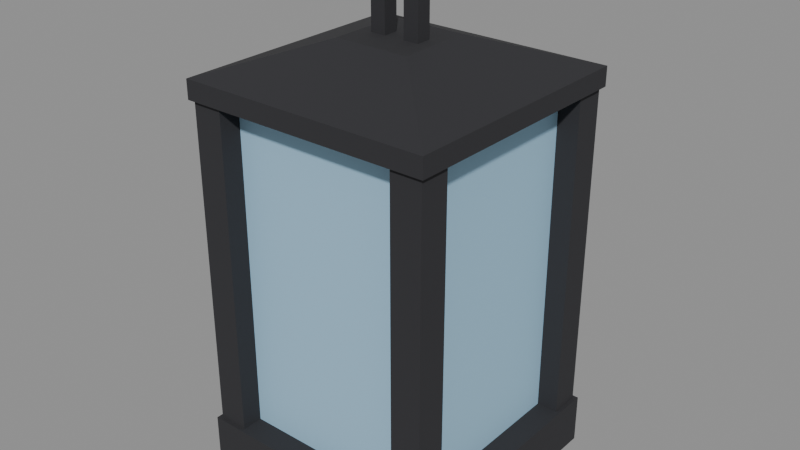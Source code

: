 # Source: lantern.blend  (saved by Blender 5.0.119; exported with 4.5.12 LTS)
import bpy
from mathutils import Matrix  # noqa: F401  (used for matrix-valued properties, if any)

bpy.ops.wm.read_factory_settings(use_empty=True)
scene = bpy.context.scene
scene.name = 'Scene'

# ---- materials (node trees are filled in below, after node groups)
mat_palette_vcol = bpy.data.materials.new('palette_vcol')
mat_palette_vcol.diffuse_color = (1.0, 1.0, 1.0, 1.0)
mat_palette_vcol.roughness = 0.9
mat_window = bpy.data.materials.new('window')
mat_window.diffuse_color = (0.3325, 0.552, 0.7231, 1.0)
mat_window.roughness = 0.9

# ---- material node trees
mat_palette_vcol.use_nodes = True; mat_palette_vcol.node_tree.nodes.clear()
_N = mat_palette_vcol.node_tree.nodes; _L = mat_palette_vcol.node_tree.links
n0 = _N.new('ShaderNodeBsdfPrincipled'); n0.name = 'Principled BSDF'; n0.location = (-200, 100)
n0.inputs[2].default_value = 0.9
n0.inputs[27].default_value = (0.0, 0.0, 0.0, 1.0)
n1 = _N.new('ShaderNodeOutputMaterial'); n1.name = 'Material Output'; n1.location = (200, 100)
n2 = _N.new('ShaderNodeVertexColor'); n2.name = 'Color Attribute'; n2.location = (-500, 100)
n2.layer_name = 'Col'
_L.new(n0.outputs[0], n1.inputs[0])
_L.new(n2.outputs[0], n0.inputs[0])
n1.is_active_output = True
mat_window.use_nodes = True; mat_window.node_tree.nodes.clear()
_N = mat_window.node_tree.nodes; _L = mat_window.node_tree.links
n0 = _N.new('ShaderNodeBsdfPrincipled'); n0.name = 'Principled BSDF'; n0.location = (-200, 100)
n0.inputs[0].default_value = (0.3325, 0.552, 0.7231, 1.0)
n0.inputs[2].default_value = 0.9
n0.inputs[27].default_value = (0.0, 0.0, 0.0, 1.0)
n1 = _N.new('ShaderNodeOutputMaterial'); n1.name = 'Material Output'; n1.location = (200, 100)
_L.new(n0.outputs[0], n1.inputs[0])
n1.is_active_output = True

# ---- meshes
me_lantern = bpy.data.meshes.new('Lantern')
me_lantern.from_pydata([(-0.02, -0.006, -0.012), (0.02, -0.006, -0.012), (-0.02, 0.006, -0.012), (0.02, 0.006, -0.012), (-0.02, -0.006, 0.0), (0.02, -0.006, 0.0), (-0.02, 0.006, 0.0), (0.02, 0.006, 0.0), (-0.02, -0.006, -0.06), (-0.008, -0.006, -0.06), (-0.02, 0.006, -0.06), (-0.008, 0.006, -0.06), (-0.02, -0.006, -0.012), (-0.008, -0.006, -0.012), (-0.02, 0.006, -0.012), (-0.008, 0.006, -0.012), (0.008, -0.006, -0.06), (0.02, -0.006, -0.06), (0.008, 0.006, -0.06), (0.02, 0.006, -0.06), (0.008, -0.006, -0.012), (0.02, -0.006, -0.012), (0.008, 0.006, -0.012), (0.02, 0.006, -0.012), (-0.1, -0.1, -0.1), (0.1, -0.1, -0.1), (-0.1, 0.1, -0.1), (0.1, 0.1, -0.1), (-0.1, -0.1, -0.085), (0.1, -0.1, -0.085), (-0.1, 0.1, -0.085), (0.1, 0.1, -0.085), (-0.1, -0.1, -0.085), (0.1, -0.1, -0.085), (0.1, 0.1, -0.085), (-0.1, 0.1, -0.085), (-0.03, -0.03, -0.06), (0.03, -0.03, -0.06), (0.03, 0.03, -0.06), (-0.03, 0.03, -0.06), (-0.08, -0.08, -0.36), (0.08, -0.08, -0.36), (-0.08, 0.08, -0.36), (0.08, 0.08, -0.36), (-0.08, -0.08, -0.1), (0.08, -0.08, -0.1), (-0.08, 0.08, -0.1), (0.08, 0.08, -0.1), (-0.1, -0.1, -0.4), (0.1, -0.1, -0.4), (-0.1, 0.1, -0.4), (0.1, 0.1, -0.4), (-0.1, -0.1, -0.36), (0.1, -0.1, -0.36), (-0.1, 0.1, -0.36), (0.1, 0.1, -0.36), (-0.097, -0.097, -0.36), (-0.073, -0.097, -0.36), (-0.097, -0.073, -0.36), (-0.073, -0.073, -0.36), (-0.097, -0.097, -0.1), (-0.073, -0.097, -0.1), (-0.097, -0.073, -0.1), (-0.073, -0.073, -0.1), (-0.097, 0.073, -0.36), (-0.073, 0.073, -0.36), (-0.097, 0.097, -0.36), (-0.073, 0.097, -0.36), (-0.097, 0.073, -0.1), (-0.073, 0.073, -0.1), (-0.097, 0.097, -0.1), (-0.073, 0.097, -0.1), (0.073, -0.097, -0.36), (0.097, -0.097, -0.36), (0.073, -0.073, -0.36), (0.097, -0.073, -0.36), (0.073, -0.097, -0.1), (0.097, -0.097, -0.1), (0.073, -0.073, -0.1), (0.097, -0.073, -0.1), (0.073, 0.073, -0.36), (0.097, 0.073, -0.36), (0.073, 0.097, -0.36), (0.097, 0.097, -0.36), (0.073, 0.073, -0.1), (0.097, 0.073, -0.1), (0.073, 0.097, -0.1), (0.097, 0.097, -0.1)], [], [(0, 2, 3, 1), (4, 5, 7, 6), (0, 1, 5, 4), (2, 6, 7, 3), (0, 4, 6, 2), (1, 3, 7, 5), (8, 10, 11, 9), (12, 13, 15, 14), (8, 9, 13, 12), (10, 14, 15, 11), (8, 12, 14, 10), (9, 11, 15, 13), (16, 18, 19, 17), (20, 21, 23, 22), (16, 17, 21, 20), (18, 22, 23, 19), (16, 20, 22, 18), (17, 19, 23, 21), (24, 26, 27, 25), (28, 29, 31, 30), (24, 25, 29, 28), (26, 30, 31, 27), (24, 28, 30, 26), (25, 27, 31, 29), (32, 33, 37, 36), (33, 34, 38, 37), (34, 35, 39, 38), (35, 32, 36, 39), (36, 37, 38, 39), (40, 42, 43, 41), (44, 45, 47, 46), (40, 41, 45, 44), (42, 46, 47, 43), (40, 44, 46, 42), (41, 43, 47, 45), (48, 50, 51, 49), (52, 53, 55, 54), (48, 49, 53, 52), (50, 54, 55, 51), (48, 52, 54, 50), (49, 51, 55, 53), (56, 57, 61, 60), (58, 62, 63, 59), (56, 60, 62, 58), (57, 59, 63, 61), (64, 65, 69, 68), (66, 70, 71, 67), (64, 68, 70, 66), (65, 67, 71, 69), (72, 73, 77, 76), (74, 78, 79, 75), (72, 76, 78, 74), (73, 75, 79, 77), (80, 81, 85, 84), (82, 86, 87, 83), (80, 84, 86, 82), (81, 83, 87, 85)])
me_lantern.polygons.foreach_set('material_index', [0, 0, 0, 0, 0, 0, 0, 0, 0, 0, 0, 0, 0, 0, 0, 0, 0, 0, 0, 0, 0, 0, 0, 0, 0, 0, 0, 0, 0, 1, 1, 1, 1, 1, 1, 0, 0, 0, 0, 0, 0, 0, 0, 0, 0, 0, 0, 0, 0, 0, 0, 0, 0, 0, 0, 0, 0])
_ca = me_lantern.color_attributes.new('Col', 'FLOAT_COLOR', 'CORNER')
_ca.data.foreach_set('color', [0.02549, 0.02549, 0.02941, 0.0, 0.02549, 0.02549, 0.02941, 0.0, 0.02549, 0.02549, 0.02941, 0.0, 0.02549, 0.02549, 0.02941, 0.0, 0.02549, 0.02549, 0.02941, 1.0, 0.02549, 0.02549, 0.02941, 1.0, 0.02549, 0.02549, 0.02941, 1.0, 0.02549, 0.02549, 0.02941, 1.0, 0.02549, 0.02549, 0.02941, 0.875, 0.02549, 0.02549, 0.02941, 0.8542, 0.02549, 0.02549, 0.02941, 0.8542, 0.02549, 0.02549, 0.02941, 0.8958, 0.02549, 0.02549, 0.02941, 0.8333, 0.02549, 0.02549, 0.02941, 0.9167, 0.02549, 0.02549, 0.02941, 0.9167, 0.02549, 0.02549, 0.02941, 0.8542, 0.02549, 0.02549, 0.02941, 0.875, 0.02549, 0.02549, 0.02941, 0.9167, 0.02549, 0.02549, 0.02941, 0.8958, 0.02549, 0.02549, 0.02941, 0.875, 0.02549, 0.02549, 0.02941, 0.875, 0.02549, 0.02549, 0.02941, 0.875, 0.02549, 0.02549, 0.02941, 0.8958, 0.02549, 0.02549, 0.02941, 0.9167, 0.02549, 0.02549, 0.02941, 0.0, 0.02549, 0.02549, 0.02941, 0.0, 0.02549, 0.02549, 0.02941, 0.0, 0.02549, 0.02549, 0.02941, 0.02083, 0.02549, 0.02549, 0.02941, 0.0, 0.02549, 0.02549, 0.02941, 0.0, 0.02549, 0.02549, 0.02941, 0.0, 0.02549, 0.02549, 0.02941, 0.0, 0.02549, 0.02549, 0.02941, 0.625, 0.02549, 0.02549, 0.02941, 0.625, 0.02549, 0.02549, 0.02941, 0.8333, 0.02549, 0.02549, 0.02941, 0.8125, 0.02549, 0.02549, 0.02941, 0.6042, 0.02549, 0.02549, 0.02941, 0.8333, 0.02549, 0.02549, 0.02941, 0.8125, 0.02549, 0.02549, 0.02941, 0.6667, 0.02549, 0.02549, 0.02941, 0.7083, 0.02549, 0.02549, 0.02941, 0.8542, 0.02549, 0.02549, 0.02941, 0.8542, 0.02549, 0.02549, 0.02941, 0.7292, 0.02549, 0.02549, 0.02941, 0.375, 0.02549, 0.02549, 0.02941, 0.3542, 0.02549, 0.02549, 0.02941, 0.4375, 0.02549, 0.02549, 0.02941, 0.4792, 0.02549, 0.02549, 0.02941, 0.02083, 0.02549, 0.02549, 0.02941, 0.0, 0.02549, 0.02549, 0.02941, 0.0, 0.02549, 0.02549, 0.02941, 0.0, 0.02549, 0.02549, 0.02941, 0.0, 0.02549, 0.02549, 0.02941, 0.0, 0.02549, 0.02549, 0.02941, 0.0, 0.02549, 0.02549, 0.02941, 0.0, 0.02549, 0.02549, 0.02941, 0.6458, 0.02549, 0.02549, 0.02941, 0.6458, 0.02549, 0.02549, 0.02941, 0.8333, 0.02549, 0.02549, 0.02941, 0.8125, 0.02549, 0.02549, 0.02941, 0.6458, 0.02549, 0.02549, 0.02941, 0.8542, 0.02549, 0.02549, 0.02941, 0.8333, 0.02549, 0.02549, 0.02941, 0.6667, 0.02549, 0.02549, 0.02941, 0.3958, 0.02549, 0.02549, 0.02941, 0.3958, 0.02549, 0.02549, 0.02941, 0.4167, 0.02549, 0.02549, 0.02941, 0.375, 0.02549, 0.02549, 0.02941, 0.7083, 0.02549, 0.02549, 0.02941, 0.6875, 0.02549, 0.02549, 0.02941, 0.875, 0.02549, 0.02549, 0.02941, 0.8333, 0.02549, 0.02549, 0.02941, 0.0, 0.02549, 0.02549, 0.02941, 0.0, 0.02549, 0.02549, 0.02941, 0.0, 0.02549, 0.02549, 0.02941, 0.0, 0.02549, 0.02549, 0.02941, 0.02083, 0.02549, 0.02549, 0.02941, 0.0, 0.02549, 0.02549, 0.02941, 0.0, 0.02549, 0.02549, 0.02941, 0.02083, 0.02549, 0.02549, 0.02941, 1.0, 0.02549, 0.02549, 0.02941, 1.0, 0.02549, 0.02549, 0.02941, 1.0, 0.02549, 0.02549, 0.02941, 1.0, 0.02549, 0.02549, 0.02941, 1.0, 0.02549, 0.02549, 0.02941, 1.0, 0.02549, 0.02549, 0.02941, 1.0, 0.02549, 0.02549, 0.02941, 1.0, 0.02549, 0.02549, 0.02941, 1.0, 0.02549, 0.02549, 0.02941, 1.0, 0.02549, 0.02549, 0.02941, 1.0, 0.02549, 0.02549, 0.02941, 1.0, 0.02549, 0.02549, 0.02941, 1.0, 0.02549, 0.02549, 0.02941, 1.0, 0.02549, 0.02549, 0.02941, 1.0, 0.02549, 0.02549, 0.02941, 1.0, 0.02549, 0.02549, 0.02941, 1.0, 0.02549, 0.02549, 0.02941, 1.0, 0.02549, 0.02549, 0.02941, 0.9375, 0.02549, 0.02549, 0.02941, 0.9583, 0.02549, 0.02549, 0.02941, 1.0, 0.02549, 0.02549, 0.02941, 1.0, 0.02549, 0.02549, 0.02941, 0.9583, 0.02549, 0.02549, 0.02941, 0.9583, 0.02549, 0.02549, 0.02941, 1.0, 0.02549, 0.02549, 0.02941, 1.0, 0.02549, 0.02549, 0.02941, 0.9792, 0.02549, 0.02549, 0.02941, 0.9792, 0.02549, 0.02549, 0.02941, 1.0, 0.02549, 0.02549, 0.02941, 1.0, 0.02549, 0.02549, 0.02941, 0.9583, 0.02549, 0.02549, 0.02941, 0.9583, 0.02549, 0.02549, 0.02941, 0.875, 0.02549, 0.02549, 0.02941, 0.875, 0.02549, 0.02549, 0.02941, 0.875, 0.02549, 0.02549, 0.02941, 0.8333, 1.0, 1.0, 1.0, 0.04167, 1.0, 1.0, 1.0, 0.04167, 1.0, 1.0, 1.0, 0.04167, 1.0, 1.0, 1.0, 0.04167, 1.0, 1.0, 1.0, 0.02083, 1.0, 1.0, 1.0, 0.0, 1.0, 1.0, 1.0, 0.02083, 1.0, 1.0, 1.0, 0.0, 1.0, 1.0, 1.0, 0.7708, 1.0, 1.0, 1.0, 0.7708, 1.0, 1.0, 1.0, 0.7917, 1.0, 1.0, 1.0, 0.75, 1.0, 1.0, 1.0, 0.7917, 1.0, 1.0, 1.0, 0.7917, 1.0, 1.0, 1.0, 0.7708, 1.0, 1.0, 1.0, 0.7917, 1.0, 1.0, 1.0, 0.8125, 1.0, 1.0, 1.0, 0.7917, 1.0, 1.0, 1.0, 0.7708, 1.0, 1.0, 1.0, 0.8125, 1.0, 1.0, 1.0, 0.8125, 1.0, 1.0, 1.0, 0.7708, 1.0, 1.0, 1.0, 0.75, 1.0, 1.0, 1.0, 0.7917, 0.02549, 0.02549, 0.02941, 1.0, 0.02549, 0.02549, 0.02941, 1.0, 0.02549, 0.02549, 0.02941, 1.0, 0.02549, 0.02549, 0.02941, 1.0, 0.02549, 0.02549, 0.02941, 0.0, 0.02549, 0.02549, 0.02941, 0.0, 0.02549, 0.02549, 0.02941, 0.0, 0.02549, 0.02549, 0.02941, 0.0, 0.02549, 0.02549, 0.02941, 1.0, 0.02549, 0.02549, 0.02941, 1.0, 0.02549, 0.02549, 0.02941, 1.0, 0.02549, 0.02549, 0.02941, 1.0, 0.02549, 0.02549, 0.02941, 1.0, 0.02549, 0.02549, 0.02941, 1.0, 0.02549, 0.02549, 0.02941, 1.0, 0.02549, 0.02549, 0.02941, 1.0, 0.02549, 0.02549, 0.02941, 1.0, 0.02549, 0.02549, 0.02941, 1.0, 0.02549, 0.02549, 0.02941, 1.0, 0.02549, 0.02549, 0.02941, 1.0, 0.02549, 0.02549, 0.02941, 1.0, 0.02549, 0.02549, 0.02941, 1.0, 0.02549, 0.02549, 0.02941, 1.0, 0.02549, 0.02549, 0.02941, 1.0, 0.02549, 0.02549, 0.02941, 1.0, 0.02549, 0.02549, 0.02941, 1.0, 0.02549, 0.02549, 0.02941, 1.0, 0.02549, 0.02549, 0.02941, 1.0, 0.02549, 0.02549, 0.02941, 0.5, 0.02549, 0.02549, 0.02941, 0.5, 0.02549, 0.02549, 0.02941, 0.3333, 0.02549, 0.02549, 0.02941, 0.3333, 0.02549, 0.02549, 0.02941, 1.0, 0.02549, 0.02549, 0.02941, 1.0, 0.02549, 0.02549, 0.02941, 1.0, 0.02549, 0.02549, 0.02941, 1.0, 0.02549, 0.02549, 0.02941, 0.5208, 0.02549, 0.02549, 0.02941, 0.3125, 0.02549, 0.02549, 0.02941, 0.3125, 0.02549, 0.02549, 0.02941, 0.5208, 0.02549, 0.02549, 0.02941, 0.5417, 0.02549, 0.02549, 0.02941, 0.3542, 0.02549, 0.02549, 0.02941, 0.375, 0.02549, 0.02549, 0.02941, 0.5208, 0.02549, 0.02549, 0.02941, 1.0, 0.02549, 0.02549, 0.02941, 1.0, 0.02549, 0.02549, 0.02941, 1.0, 0.02549, 0.02549, 0.02941, 1.0, 0.02549, 0.02549, 0.02941, 1.0, 0.02549, 0.02549, 0.02941, 1.0, 0.02549, 0.02549, 0.02941, 1.0, 0.02549, 0.02549, 0.02941, 1.0, 0.02549, 0.02549, 0.02941, 0.3333, 0.02549, 0.02549, 0.02941, 0.5, 0.02549, 0.02549, 0.02941, 0.5, 0.02549, 0.02549, 0.02941, 0.3333, 0.02549, 0.02549, 0.02941, 1.0, 0.02549, 0.02549, 0.02941, 1.0, 0.02549, 0.02549, 0.02941, 1.0, 0.02549, 0.02549, 0.02941, 1.0, 0.02549, 0.02549, 0.02941, 0.3542, 0.02549, 0.02549, 0.02941, 0.3333, 0.02549, 0.02549, 0.02941, 0.5, 0.02549, 0.02549, 0.02941, 0.5208, 0.02549, 0.02549, 0.02941, 0.5417, 0.02549, 0.02549, 0.02941, 0.5208, 0.02549, 0.02549, 0.02941, 0.3333, 0.02549, 0.02549, 0.02941, 0.3125, 0.02549, 0.02549, 0.02941, 1.0, 0.02549, 0.02549, 0.02941, 1.0, 0.02549, 0.02549, 0.02941, 1.0, 0.02549, 0.02549, 0.02941, 1.0, 0.02549, 0.02549, 0.02941, 0.3333, 0.02549, 0.02549, 0.02941, 0.5417, 0.02549, 0.02549, 0.02941, 0.5, 0.02549, 0.02549, 0.02941, 0.3333, 0.02549, 0.02549, 0.02941, 1.0, 0.02549, 0.02549, 0.02941, 1.0, 0.02549, 0.02549, 0.02941, 1.0, 0.02549, 0.02549, 0.02941, 1.0, 0.02549, 0.02549, 0.02941, 0.3542, 0.02549, 0.02549, 0.02941, 0.3333, 0.02549, 0.02549, 0.02941, 0.5417, 0.02549, 0.02549, 0.02941, 0.5208, 0.02549, 0.02549, 0.02941, 1.0, 0.02549, 0.02549, 0.02941, 1.0, 0.02549, 0.02549, 0.02941, 1.0, 0.02549, 0.02549, 0.02941, 1.0])
me_lantern.materials.append(mat_palette_vcol)
me_lantern.materials.append(mat_window)
me_lantern.update()

# ---- objects
ob_lantern = bpy.data.objects.new('Lantern', me_lantern)
ob_lightanchor = bpy.data.objects.new('LightAnchor', None)

# ---- transforms, parenting, visibility, modifiers, constraints
ob_lantern.location = (0.0, 0.0, 0.0)
ob_lightanchor.location = (0.0, 0.0, -0.23)
ob_lightanchor.empty_display_size = 0.1

# ---- collection membership
scene.collection.objects.link(ob_lantern)
scene.collection.objects.link(ob_lightanchor)

# ---- scene / render settings (as saved in the file)
scene.frame_start = 1; scene.frame_end = 250; scene.frame_set(1)
scene.render.engine = 'BLENDER_EEVEE_NEXT'
scene.render.bake_bias = 0.0
scene.render.bake_samples = 0
scene.cycles.sampling_pattern = 'TABULATED_SOBOL'
scene.eevee.use_volume_custom_range = False
bpy.context.view_layer.update()

# ---- added for rendering (the .blend has no active camera and no usable light): camera, sun + grey world if the file has none
cam_auto = bpy.data.cameras.new('AutoCamera')
cam_auto.lens = 50.0
cam_auto.sensor_width = 36.0
cam_auto.clip_end = 1000.0
ob_auto_camera = bpy.data.objects.new('AutoCamera', cam_auto)
scene.collection.objects.link(ob_auto_camera)
ob_auto_camera.location = (0.453266, -0.543919, 0.162613)
ob_auto_camera.rotation_euler = (1.09748, -7.21219e-08, 0.694738)
scene.camera = ob_auto_camera
light_auto_sun = bpy.data.lights.new('AutoSun', 'SUN')
light_auto_sun.energy = 3.0
light_auto_sun.angle = 0.0523599
ob_auto_sun = bpy.data.objects.new('AutoSun', light_auto_sun)
scene.collection.objects.link(ob_auto_sun)
ob_auto_sun.rotation_euler = (0.872665, 0.174533, 0.523599)
if scene.world is None:
    world_auto = bpy.data.worlds.new('AutoWorld')
    world_auto.color = (0.3, 0.3, 0.3)
    scene.world = world_auto
bpy.context.view_layer.update()
